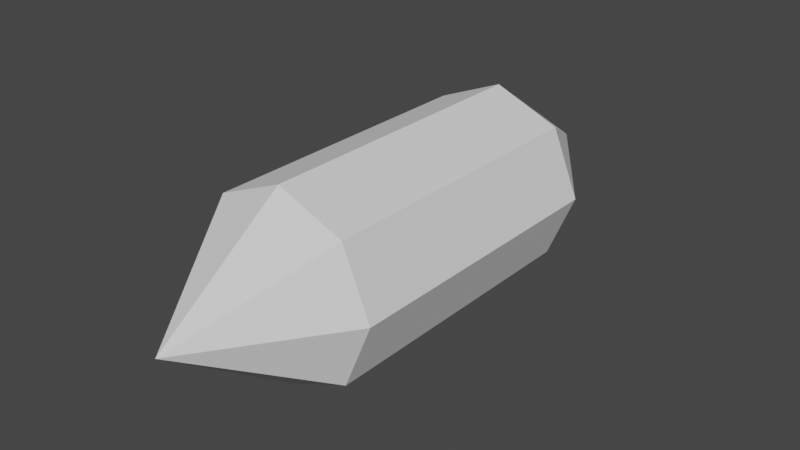 # Source: Projectile.blend  (saved by Blender 2.82.7; exported with 4.5.12 LTS)
import bpy
from mathutils import Matrix  # noqa: F401  (used for matrix-valued properties, if any)

bpy.ops.wm.read_factory_settings(use_empty=True)
scene = bpy.context.scene
scene.name = 'Scene'

# ---- collections
col_collection = bpy.data.collections.new('Collection'); scene.collection.children.link(col_collection)

# ---- world
world_world = bpy.data.worlds.new('World'); scene.world = world_world
world_world.use_nodes = True; world_world.node_tree.nodes.clear()
_N = world_world.node_tree.nodes; _L = world_world.node_tree.links
n0 = _N.new('ShaderNodeOutputWorld'); n0.name = 'World Output'; n0.location = (300, 300)
n1 = _N.new('ShaderNodeBackground'); n1.name = 'Background'; n1.location = (10, 300)
n1.inputs[0].default_value = (0.05088, 0.05088, 0.05088, 1.0)
_L.new(n1.outputs[0], n0.inputs[0])
n0.is_active_output = True
world_world.color = (0.05088, 0.05088, 0.05088)
world_world.use_sun_shadow = False
world_world.sun_shadow_jitter_overblur = 0.0

# ---- meshes
me_icosphere = bpy.data.meshes.new('Icosphere')
me_icosphere.from_pydata([(-5.215e-08, -3.0, -5.215e-08), (-5.96e-08, 3.0, 1.118e-07), (-3.553e-15, 1.581, 1.0), (-3.553e-15, -1.581, 1.0), (0.7071, 1.581, 0.7071), (0.7071, -1.581, 0.7071), (1.0, 1.581, 0.0), (1.0, -1.581, -1.192e-07), (0.7071, 1.581, -0.7071), (0.7071, -1.581, -0.7071), (-8.742e-08, 1.581, -1.0), (-8.742e-08, -1.581, -1.0), (-0.7071, 1.581, -0.7071), (-0.7071, -1.581, -0.7071), (-1.0, 1.581, 0.0), (-1.0, -1.581, 0.0), (-0.7071, 1.581, 0.7071), (-0.7071, -1.581, 0.7071)], [], [(14, 16, 1), (3, 17, 0), (2, 3, 5, 4), (8, 10, 1), (11, 9, 0), (4, 5, 7, 6), (6, 8, 1), (17, 15, 0), (6, 7, 9, 8), (16, 2, 1), (9, 7, 0), (8, 9, 11, 10), (12, 14, 1), (5, 3, 0), (10, 11, 13, 12), (4, 6, 1), (15, 13, 0), (12, 13, 15, 14), (7, 5, 0), (2, 4, 1), (14, 15, 17, 16), (13, 11, 0), (16, 17, 3, 2), (10, 12, 1)])
_uv = me_icosphere.uv_layers.new(name='UVMap')
_uv.uv.foreach_set('vector', [0.7674, 0.997, 0.7674, 0.8474, 0.995, 0.5012, 0.2302, 0.7193, 0.2302, 0.8466, 0.002608, 0.4988, 0.7674, 0.72, 0.2302, 0.7193, 0.2302, 0.6061, 0.7674, 0.6067, 0.7674, 0.3939, 0.7674, 0.2807, 0.995, 0.5012, 0.2302, 0.28, 0.2302, 0.3933, 0.002608, 0.4988, 0.7674, 0.6067, 0.2302, 0.6061, 0.2302, 0.4997, 0.7674, 0.5003, 0.7674, 0.5003, 0.7674, 0.3939, 0.995, 0.5012, 0.2302, 0.8466, 0.2302, 0.996, 0.002608, 0.4988, 0.7674, 0.5003, 0.2302, 0.4997, 0.2302, 0.3933, 0.7674, 0.3939, 0.7674, 0.8474, 0.7674, 0.72, 0.995, 0.5012, 0.2302, 0.3933, 0.2302, 0.4997, 0.002608, 0.4988, 0.7674, 0.3939, 0.2302, 0.3933, 0.2302, 0.28, 0.7674, 0.2807, 0.7674, 0.1534, 0.7674, 0.003986, 0.995, 0.5012, 0.2302, 0.6061, 0.2302, 0.7193, 0.002608, 0.4988, 0.7674, 0.2807, 0.2302, 0.28, 0.2302, 0.1526, 0.7674, 0.1534, 0.7674, 0.6067, 0.7674, 0.5003, 0.995, 0.5012, 0.2302, 0.002961, 0.2302, 0.1526, 0.002608, 0.4988, 0.7674, 0.1534, 0.2302, 0.1526, 0.2302, 0.002961, 0.7674, 0.003986, 0.2302, 0.4997, 0.2302, 0.6061, 0.002608, 0.4988, 0.7674, 0.72, 0.7674, 0.6067, 0.995, 0.5012, 0.7674, 0.997, 0.2302, 0.996, 0.2302, 0.8466, 0.7674, 0.8474, 0.2302, 0.1526, 0.2302, 0.28, 0.002608, 0.4988, 0.7674, 0.8474, 0.2302, 0.8466, 0.2302, 0.7193, 0.7674, 0.72, 0.7674, 0.2807, 0.7674, 0.1534, 0.995, 0.5012])
me_icosphere.use_remesh_fix_poles = True
me_icosphere.use_remesh_preserve_attributes = False
me_icosphere.use_mirror_vertex_groups = False
me_icosphere.update()

# ---- objects
ob_icosphere = bpy.data.objects.new('Icosphere', me_icosphere)

# ---- transforms, parenting, visibility, modifiers, constraints
ob_icosphere.location = (0.0, 0.0, 0.0)
ob_icosphere.lineart.crease_threshold = 0.0

# ---- collection membership
col_collection.objects.link(ob_icosphere)

# ---- scene / render settings (as saved in the file)
scene.frame_start = 1; scene.frame_end = 250; scene.frame_set(1)
scene.render.engine = 'BLENDER_EEVEE_NEXT'
scene.cycles.use_denoising = False
scene.cycles.samples = 128
scene.cycles.sampling_pattern = 'TABULATED_SOBOL'
scene.cycles.use_adaptive_sampling = False
scene.cycles.use_light_tree = False
scene.view_settings.view_transform = 'Filmic'
bpy.context.view_layer.update()

# ---- added for rendering (the .blend has no active camera and no usable light): camera, sun
cam_auto = bpy.data.cameras.new('AutoCamera')
cam_auto.lens = 50.0
cam_auto.sensor_width = 36.0
cam_auto.clip_end = 1000.0
ob_auto_camera = bpy.data.objects.new('AutoCamera', cam_auto)
scene.collection.objects.link(ob_auto_camera)
ob_auto_camera.location = (6.13725, -7.3647, 4.9098)
ob_auto_camera.rotation_euler = (1.09748, -7.21219e-08, 0.694738)
scene.camera = ob_auto_camera
light_auto_sun = bpy.data.lights.new('AutoSun', 'SUN')
light_auto_sun.energy = 3.0
light_auto_sun.angle = 0.0523599
ob_auto_sun = bpy.data.objects.new('AutoSun', light_auto_sun)
scene.collection.objects.link(ob_auto_sun)
ob_auto_sun.rotation_euler = (0.872665, 0.174533, 0.523599)
bpy.context.view_layer.update()
